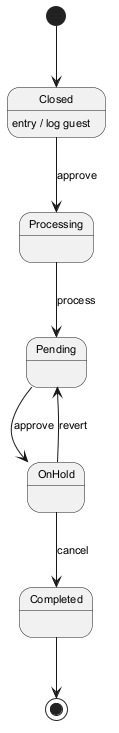

The diagram above was rendered by PlantUML. Its source (embedded in the PNG):
@startuml
skinparam backgroundColor #FFFFFF
skinparam classBackgroundColor #E8F4FA
skinparam classBorderColor #2C7DA0
skinparam defaultFontSize 11
[*] --> Closed
Closed --> Processing : approve
Closed : entry / log guest
Processing --> Pending : process
Pending --> OnHold : approve
OnHold --> Completed : cancel
OnHold --> Pending : revert
Completed --> [*]
@enduml